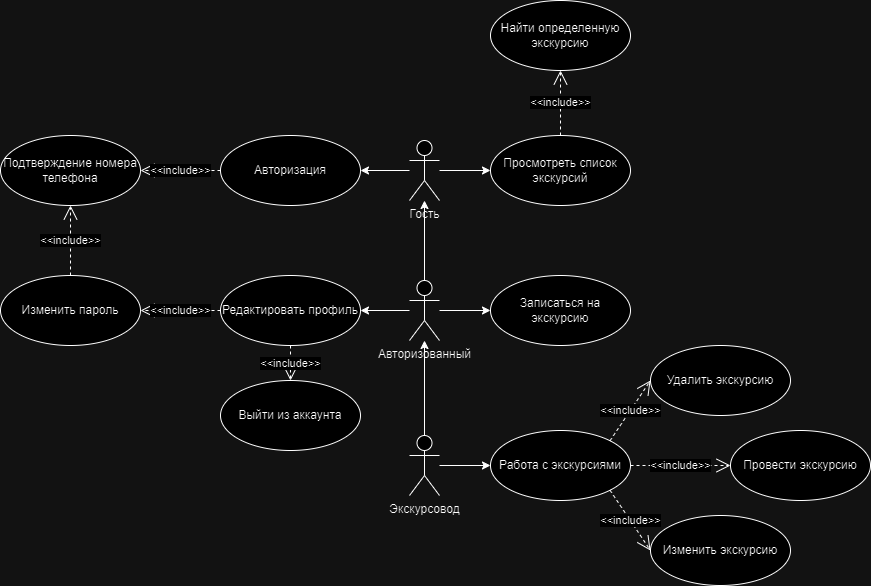

The diagram above was exported from draw.io. Its source (the exported page's mxGraphModel, read from the mxfile embedded in the PNG):
<mxGraphModel dx="2261" dy="801" grid="1" gridSize="10" guides="1" tooltips="1" connect="1" arrows="1" fold="1" page="1" pageScale="1" pageWidth="827" pageHeight="1169" math="0" shadow="0">
  <root>
    <mxCell id="0" />
    <mxCell id="1" parent="0" />
    <mxCell id="2xhgTNmKv0Ep92_alDsY-14" style="edgeStyle=orthogonalEdgeStyle;rounded=0;orthogonalLoop=1;jettySize=auto;html=1;" edge="1" parent="1" source="2xhgTNmKv0Ep92_alDsY-2" target="2xhgTNmKv0Ep92_alDsY-11">
      <mxGeometry relative="1" as="geometry" />
    </mxCell>
    <mxCell id="2xhgTNmKv0Ep92_alDsY-28" style="edgeStyle=orthogonalEdgeStyle;rounded=0;orthogonalLoop=1;jettySize=auto;html=1;" edge="1" parent="1" source="2xhgTNmKv0Ep92_alDsY-2" target="2xhgTNmKv0Ep92_alDsY-27">
      <mxGeometry relative="1" as="geometry" />
    </mxCell>
    <mxCell id="2xhgTNmKv0Ep92_alDsY-2" value="Гость" style="shape=umlActor;verticalLabelPosition=bottom;verticalAlign=top;html=1;outlineConnect=0;" vertex="1" parent="1">
      <mxGeometry x="399" y="150" width="30" height="60" as="geometry" />
    </mxCell>
    <mxCell id="2xhgTNmKv0Ep92_alDsY-9" style="edgeStyle=orthogonalEdgeStyle;rounded=0;orthogonalLoop=1;jettySize=auto;html=1;" edge="1" parent="1" source="2xhgTNmKv0Ep92_alDsY-3" target="2xhgTNmKv0Ep92_alDsY-2">
      <mxGeometry relative="1" as="geometry" />
    </mxCell>
    <mxCell id="2xhgTNmKv0Ep92_alDsY-21" style="edgeStyle=orthogonalEdgeStyle;rounded=0;orthogonalLoop=1;jettySize=auto;html=1;entryX=1;entryY=0.5;entryDx=0;entryDy=0;" edge="1" parent="1" source="2xhgTNmKv0Ep92_alDsY-3" target="2xhgTNmKv0Ep92_alDsY-15">
      <mxGeometry relative="1" as="geometry" />
    </mxCell>
    <mxCell id="2xhgTNmKv0Ep92_alDsY-26" style="edgeStyle=orthogonalEdgeStyle;rounded=0;orthogonalLoop=1;jettySize=auto;html=1;" edge="1" parent="1" source="2xhgTNmKv0Ep92_alDsY-3" target="2xhgTNmKv0Ep92_alDsY-23">
      <mxGeometry relative="1" as="geometry" />
    </mxCell>
    <mxCell id="2xhgTNmKv0Ep92_alDsY-3" value="Авторизованный" style="shape=umlActor;verticalLabelPosition=bottom;verticalAlign=top;html=1;outlineConnect=0;" vertex="1" parent="1">
      <mxGeometry x="399" y="290" width="30" height="60" as="geometry" />
    </mxCell>
    <mxCell id="2xhgTNmKv0Ep92_alDsY-7" style="edgeStyle=orthogonalEdgeStyle;rounded=0;orthogonalLoop=1;jettySize=auto;html=1;" edge="1" parent="1" source="2xhgTNmKv0Ep92_alDsY-4" target="2xhgTNmKv0Ep92_alDsY-3">
      <mxGeometry relative="1" as="geometry" />
    </mxCell>
    <mxCell id="2xhgTNmKv0Ep92_alDsY-30" style="edgeStyle=orthogonalEdgeStyle;rounded=0;orthogonalLoop=1;jettySize=auto;html=1;" edge="1" parent="1" source="2xhgTNmKv0Ep92_alDsY-4" target="2xhgTNmKv0Ep92_alDsY-29">
      <mxGeometry relative="1" as="geometry" />
    </mxCell>
    <mxCell id="2xhgTNmKv0Ep92_alDsY-4" value="Экскурсовод" style="shape=umlActor;verticalLabelPosition=bottom;verticalAlign=top;html=1;outlineConnect=0;" vertex="1" parent="1">
      <mxGeometry x="399" y="445" width="30" height="60" as="geometry" />
    </mxCell>
    <mxCell id="2xhgTNmKv0Ep92_alDsY-11" value="Авторизация" style="ellipse;whiteSpace=wrap;html=1;" vertex="1" parent="1">
      <mxGeometry x="210" y="145" width="140" height="70" as="geometry" />
    </mxCell>
    <mxCell id="2xhgTNmKv0Ep92_alDsY-12" value="Подтверждение номера телефона" style="ellipse;whiteSpace=wrap;html=1;" vertex="1" parent="1">
      <mxGeometry x="-10" y="145" width="140" height="70" as="geometry" />
    </mxCell>
    <mxCell id="2xhgTNmKv0Ep92_alDsY-15" value="Редактировать профиль" style="ellipse;whiteSpace=wrap;html=1;" vertex="1" parent="1">
      <mxGeometry x="210" y="285" width="140" height="70" as="geometry" />
    </mxCell>
    <mxCell id="2xhgTNmKv0Ep92_alDsY-16" value="Выйти из аккаунта" style="ellipse;whiteSpace=wrap;html=1;" vertex="1" parent="1">
      <mxGeometry x="210" y="390" width="140" height="70" as="geometry" />
    </mxCell>
    <mxCell id="2xhgTNmKv0Ep92_alDsY-17" value="Изменить пароль" style="ellipse;whiteSpace=wrap;html=1;" vertex="1" parent="1">
      <mxGeometry x="-10" y="285" width="140" height="70" as="geometry" />
    </mxCell>
    <mxCell id="2xhgTNmKv0Ep92_alDsY-18" value="&amp;lt;&amp;lt;include&amp;gt;&amp;gt;" style="endArrow=open;endSize=12;dashed=1;html=1;rounded=0;exitX=0;exitY=0.5;exitDx=0;exitDy=0;entryX=1;entryY=0.5;entryDx=0;entryDy=0;" edge="1" parent="1" source="2xhgTNmKv0Ep92_alDsY-11" target="2xhgTNmKv0Ep92_alDsY-12">
      <mxGeometry width="160" relative="1" as="geometry">
        <mxPoint x="330" y="410" as="sourcePoint" />
        <mxPoint x="490" y="410" as="targetPoint" />
      </mxGeometry>
    </mxCell>
    <mxCell id="2xhgTNmKv0Ep92_alDsY-19" value="&amp;lt;&amp;lt;include&amp;gt;&amp;gt;" style="endArrow=open;endSize=12;dashed=1;html=1;rounded=0;exitX=0.5;exitY=1;exitDx=0;exitDy=0;" edge="1" parent="1" source="2xhgTNmKv0Ep92_alDsY-15" target="2xhgTNmKv0Ep92_alDsY-16">
      <mxGeometry width="160" relative="1" as="geometry">
        <mxPoint x="330" y="370" as="sourcePoint" />
        <mxPoint x="180" y="190" as="targetPoint" />
      </mxGeometry>
    </mxCell>
    <mxCell id="2xhgTNmKv0Ep92_alDsY-20" value="&amp;lt;&amp;lt;include&amp;gt;&amp;gt;" style="endArrow=open;endSize=12;dashed=1;html=1;rounded=0;exitX=0;exitY=0.5;exitDx=0;exitDy=0;entryX=1;entryY=0.5;entryDx=0;entryDy=0;" edge="1" parent="1" source="2xhgTNmKv0Ep92_alDsY-15" target="2xhgTNmKv0Ep92_alDsY-17">
      <mxGeometry width="160" relative="1" as="geometry">
        <mxPoint x="230" y="200" as="sourcePoint" />
        <mxPoint x="190" y="200" as="targetPoint" />
      </mxGeometry>
    </mxCell>
    <mxCell id="2xhgTNmKv0Ep92_alDsY-23" value="Записаться на экскурсию" style="ellipse;whiteSpace=wrap;html=1;" vertex="1" parent="1">
      <mxGeometry x="480" y="285" width="140" height="70" as="geometry" />
    </mxCell>
    <mxCell id="2xhgTNmKv0Ep92_alDsY-24" value="&amp;lt;&amp;lt;include&amp;gt;&amp;gt;" style="endArrow=open;endSize=12;dashed=1;html=1;rounded=0;exitX=0.5;exitY=0;exitDx=0;exitDy=0;entryX=0.5;entryY=1;entryDx=0;entryDy=0;" edge="1" parent="1" source="2xhgTNmKv0Ep92_alDsY-17" target="2xhgTNmKv0Ep92_alDsY-12">
      <mxGeometry width="160" relative="1" as="geometry">
        <mxPoint x="220" y="190" as="sourcePoint" />
        <mxPoint x="180" y="190" as="targetPoint" />
      </mxGeometry>
    </mxCell>
    <mxCell id="2xhgTNmKv0Ep92_alDsY-27" value="Просмотреть список экскурсий" style="ellipse;whiteSpace=wrap;html=1;" vertex="1" parent="1">
      <mxGeometry x="480" y="145" width="140" height="70" as="geometry" />
    </mxCell>
    <mxCell id="2xhgTNmKv0Ep92_alDsY-29" value="Работа с экскурсиями" style="ellipse;whiteSpace=wrap;html=1;" vertex="1" parent="1">
      <mxGeometry x="480" y="440" width="140" height="70" as="geometry" />
    </mxCell>
    <mxCell id="2xhgTNmKv0Ep92_alDsY-31" value="Найти определенную экскурсию" style="ellipse;whiteSpace=wrap;html=1;" vertex="1" parent="1">
      <mxGeometry x="480" y="10" width="140" height="70" as="geometry" />
    </mxCell>
    <mxCell id="2xhgTNmKv0Ep92_alDsY-34" value="&amp;lt;&amp;lt;include&amp;gt;&amp;gt;" style="endArrow=open;endSize=12;dashed=1;html=1;rounded=0;exitX=0.5;exitY=0;exitDx=0;exitDy=0;entryX=0.5;entryY=1;entryDx=0;entryDy=0;" edge="1" parent="1" source="2xhgTNmKv0Ep92_alDsY-27" target="2xhgTNmKv0Ep92_alDsY-31">
      <mxGeometry width="160" relative="1" as="geometry">
        <mxPoint x="60" y="295" as="sourcePoint" />
        <mxPoint x="60" y="225" as="targetPoint" />
      </mxGeometry>
    </mxCell>
    <mxCell id="2xhgTNmKv0Ep92_alDsY-35" value="Удалить экскурсию" style="ellipse;whiteSpace=wrap;html=1;" vertex="1" parent="1">
      <mxGeometry x="640" y="355" width="140" height="70" as="geometry" />
    </mxCell>
    <mxCell id="2xhgTNmKv0Ep92_alDsY-36" value="Провести экскурсию" style="ellipse;whiteSpace=wrap;html=1;" vertex="1" parent="1">
      <mxGeometry x="720" y="440" width="140" height="70" as="geometry" />
    </mxCell>
    <mxCell id="2xhgTNmKv0Ep92_alDsY-37" value="Изменить экскурсию" style="ellipse;whiteSpace=wrap;html=1;" vertex="1" parent="1">
      <mxGeometry x="640" y="525" width="140" height="70" as="geometry" />
    </mxCell>
    <mxCell id="2xhgTNmKv0Ep92_alDsY-38" value="&amp;lt;&amp;lt;include&amp;gt;&amp;gt;" style="endArrow=open;endSize=12;dashed=1;html=1;rounded=0;exitX=1;exitY=0;exitDx=0;exitDy=0;entryX=0;entryY=0.5;entryDx=0;entryDy=0;" edge="1" parent="1" source="2xhgTNmKv0Ep92_alDsY-29" target="2xhgTNmKv0Ep92_alDsY-35">
      <mxGeometry width="160" relative="1" as="geometry">
        <mxPoint x="220" y="295" as="sourcePoint" />
        <mxPoint x="140" y="295" as="targetPoint" />
      </mxGeometry>
    </mxCell>
    <mxCell id="2xhgTNmKv0Ep92_alDsY-39" value="&amp;lt;&amp;lt;include&amp;gt;&amp;gt;" style="endArrow=open;endSize=12;dashed=1;html=1;rounded=0;exitX=1;exitY=0.5;exitDx=0;exitDy=0;entryX=0;entryY=0.5;entryDx=0;entryDy=0;" edge="1" parent="1" source="2xhgTNmKv0Ep92_alDsY-29" target="2xhgTNmKv0Ep92_alDsY-36">
      <mxGeometry width="160" relative="1" as="geometry">
        <mxPoint x="609" y="460" as="sourcePoint" />
        <mxPoint x="710" y="475" as="targetPoint" />
      </mxGeometry>
    </mxCell>
    <mxCell id="2xhgTNmKv0Ep92_alDsY-40" value="&amp;lt;&amp;lt;include&amp;gt;&amp;gt;" style="endArrow=open;endSize=12;dashed=1;html=1;rounded=0;exitX=1;exitY=1;exitDx=0;exitDy=0;entryX=0;entryY=0.5;entryDx=0;entryDy=0;" edge="1" parent="1" source="2xhgTNmKv0Ep92_alDsY-29" target="2xhgTNmKv0Ep92_alDsY-37">
      <mxGeometry width="160" relative="1" as="geometry">
        <mxPoint x="619" y="470" as="sourcePoint" />
        <mxPoint x="660" y="410" as="targetPoint" />
      </mxGeometry>
    </mxCell>
  </root>
</mxGraphModel>